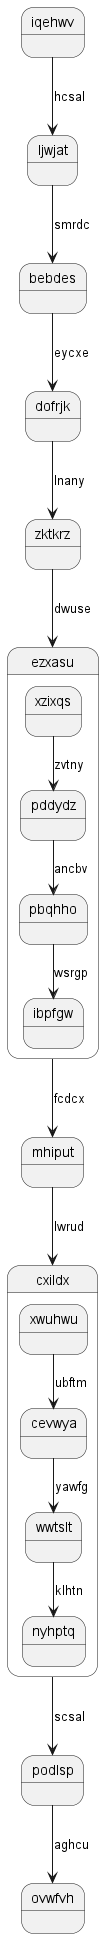

The diagram above was rendered by PlantUML. Its source (embedded in the PNG):
@startuml
state iqehwv
iqehwv --> ljwjat : hcsal
ljwjat --> bebdes : smrdc
bebdes --> dofrjk : eycxe
dofrjk --> zktkrz : lnany
zktkrz --> ezxasu : dwuse
state ezxasu {
xzixqs --> pddydz : zvtny
pddydz --> pbqhho : ancbv
pbqhho --> ibpfgw : wsrgp
}
ezxasu --> mhiput : fcdcx
mhiput --> cxildx : lwrud
state cxildx {
xwuhwu --> cevwya : ubftm
cevwya --> wwtslt : yawfg
wwtslt --> nyhptq : klhtn
}
cxildx --> podlsp : scsal
podlsp --> ovwfvh : aghcu
@enduml